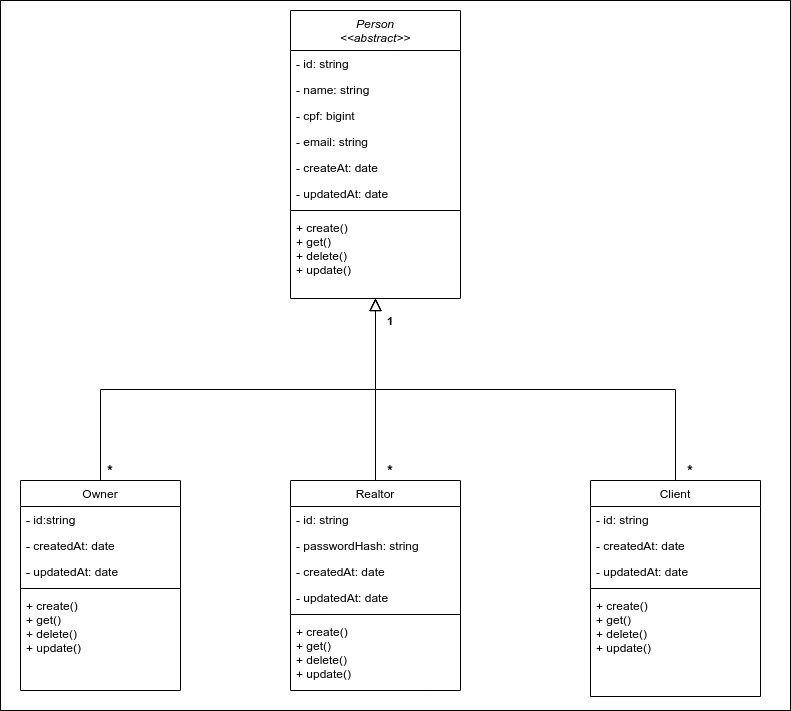

The diagram above was exported from draw.io. Its source (the exported page's mxGraphModel, read from the mxfile embedded in the PNG):
<mxGraphModel dx="2062" dy="778" grid="1" gridSize="10" guides="1" tooltips="1" connect="1" arrows="1" fold="1" page="1" pageScale="1" pageWidth="827" pageHeight="1169" math="0" shadow="0">
  <root>
    <mxCell id="WIyWlLk6GJQsqaUBKTNV-0" />
    <mxCell id="WIyWlLk6GJQsqaUBKTNV-1" parent="WIyWlLk6GJQsqaUBKTNV-0" />
    <mxCell id="GBzoELaHEMN9XnYKvXYo-0" value="" style="rounded=0;whiteSpace=wrap;html=1;" vertex="1" parent="WIyWlLk6GJQsqaUBKTNV-1">
      <mxGeometry x="10" y="50" width="790" height="710" as="geometry" />
    </mxCell>
    <mxCell id="zkfFHV4jXpPFQw0GAbJ--0" value="Person&#10;&lt;&lt;abstract&gt;&gt;" style="swimlane;fontStyle=2;align=center;verticalAlign=top;childLayout=stackLayout;horizontal=1;startSize=40;horizontalStack=0;resizeParent=1;resizeLast=0;collapsible=1;marginBottom=0;rounded=0;shadow=0;strokeWidth=1;" parent="WIyWlLk6GJQsqaUBKTNV-1" vertex="1">
      <mxGeometry x="300" y="60" width="170" height="288" as="geometry">
        <mxRectangle x="230" y="140" width="160" height="26" as="alternateBounds" />
      </mxGeometry>
    </mxCell>
    <mxCell id="zkfFHV4jXpPFQw0GAbJ--1" value="- id: string" style="text;align=left;verticalAlign=top;spacingLeft=4;spacingRight=4;overflow=hidden;rotatable=0;points=[[0,0.5],[1,0.5]];portConstraint=eastwest;" parent="zkfFHV4jXpPFQw0GAbJ--0" vertex="1">
      <mxGeometry y="40" width="170" height="26" as="geometry" />
    </mxCell>
    <mxCell id="vw0ezVk74gYoma2qkGVi-6" value="- name: string&#10;" style="text;align=left;verticalAlign=top;spacingLeft=4;spacingRight=4;overflow=hidden;rotatable=0;points=[[0,0.5],[1,0.5]];portConstraint=eastwest;" parent="zkfFHV4jXpPFQw0GAbJ--0" vertex="1">
      <mxGeometry y="66" width="170" height="26" as="geometry" />
    </mxCell>
    <mxCell id="zkfFHV4jXpPFQw0GAbJ--2" value="- cpf: bigint" style="text;align=left;verticalAlign=top;spacingLeft=4;spacingRight=4;overflow=hidden;rotatable=0;points=[[0,0.5],[1,0.5]];portConstraint=eastwest;rounded=0;shadow=0;html=0;" parent="zkfFHV4jXpPFQw0GAbJ--0" vertex="1">
      <mxGeometry y="92" width="170" height="26" as="geometry" />
    </mxCell>
    <mxCell id="zkfFHV4jXpPFQw0GAbJ--3" value="- email: string" style="text;align=left;verticalAlign=top;spacingLeft=4;spacingRight=4;overflow=hidden;rotatable=0;points=[[0,0.5],[1,0.5]];portConstraint=eastwest;rounded=0;shadow=0;html=0;" parent="zkfFHV4jXpPFQw0GAbJ--0" vertex="1">
      <mxGeometry y="118" width="170" height="26" as="geometry" />
    </mxCell>
    <mxCell id="Hew66N6QHyRDVc87t9TX-0" value="- createAt: date&#10;" style="text;align=left;verticalAlign=top;spacingLeft=4;spacingRight=4;overflow=hidden;rotatable=0;points=[[0,0.5],[1,0.5]];portConstraint=eastwest;rounded=0;shadow=0;html=0;" parent="zkfFHV4jXpPFQw0GAbJ--0" vertex="1">
      <mxGeometry y="144" width="170" height="26" as="geometry" />
    </mxCell>
    <mxCell id="Hew66N6QHyRDVc87t9TX-1" value="- updatedAt: date" style="text;align=left;verticalAlign=top;spacingLeft=4;spacingRight=4;overflow=hidden;rotatable=0;points=[[0,0.5],[1,0.5]];portConstraint=eastwest;rounded=0;shadow=0;html=0;" parent="zkfFHV4jXpPFQw0GAbJ--0" vertex="1">
      <mxGeometry y="170" width="170" height="26" as="geometry" />
    </mxCell>
    <mxCell id="zkfFHV4jXpPFQw0GAbJ--4" value="" style="line;html=1;strokeWidth=1;align=left;verticalAlign=middle;spacingTop=-1;spacingLeft=3;spacingRight=3;rotatable=0;labelPosition=right;points=[];portConstraint=eastwest;" parent="zkfFHV4jXpPFQw0GAbJ--0" vertex="1">
      <mxGeometry y="196" width="170" height="8" as="geometry" />
    </mxCell>
    <mxCell id="zkfFHV4jXpPFQw0GAbJ--5" value="+ create()&#10;+ get()&#10;+ delete()&#10;+ update()&#10;" style="text;align=left;verticalAlign=top;spacingLeft=4;spacingRight=4;overflow=hidden;rotatable=0;points=[[0,0.5],[1,0.5]];portConstraint=eastwest;" parent="zkfFHV4jXpPFQw0GAbJ--0" vertex="1">
      <mxGeometry y="204" width="170" height="78" as="geometry" />
    </mxCell>
    <mxCell id="zkfFHV4jXpPFQw0GAbJ--6" value="Owner" style="swimlane;fontStyle=0;align=center;verticalAlign=top;childLayout=stackLayout;horizontal=1;startSize=26;horizontalStack=0;resizeParent=1;resizeLast=0;collapsible=1;marginBottom=0;rounded=0;shadow=0;strokeWidth=1;" parent="WIyWlLk6GJQsqaUBKTNV-1" vertex="1">
      <mxGeometry x="30" y="530" width="160" height="210" as="geometry">
        <mxRectangle x="130" y="380" width="160" height="26" as="alternateBounds" />
      </mxGeometry>
    </mxCell>
    <mxCell id="vw0ezVk74gYoma2qkGVi-5" value="- id:string" style="text;align=left;verticalAlign=top;spacingLeft=4;spacingRight=4;overflow=hidden;rotatable=0;points=[[0,0.5],[1,0.5]];portConstraint=eastwest;" parent="zkfFHV4jXpPFQw0GAbJ--6" vertex="1">
      <mxGeometry y="26" width="160" height="26" as="geometry" />
    </mxCell>
    <mxCell id="zkfFHV4jXpPFQw0GAbJ--7" value="- createdAt: date" style="text;align=left;verticalAlign=top;spacingLeft=4;spacingRight=4;overflow=hidden;rotatable=0;points=[[0,0.5],[1,0.5]];portConstraint=eastwest;" parent="zkfFHV4jXpPFQw0GAbJ--6" vertex="1">
      <mxGeometry y="52" width="160" height="26" as="geometry" />
    </mxCell>
    <mxCell id="zkfFHV4jXpPFQw0GAbJ--8" value="- updatedAt: date" style="text;align=left;verticalAlign=top;spacingLeft=4;spacingRight=4;overflow=hidden;rotatable=0;points=[[0,0.5],[1,0.5]];portConstraint=eastwest;rounded=0;shadow=0;html=0;" parent="zkfFHV4jXpPFQw0GAbJ--6" vertex="1">
      <mxGeometry y="78" width="160" height="26" as="geometry" />
    </mxCell>
    <mxCell id="zkfFHV4jXpPFQw0GAbJ--9" value="" style="line;html=1;strokeWidth=1;align=left;verticalAlign=middle;spacingTop=-1;spacingLeft=3;spacingRight=3;rotatable=0;labelPosition=right;points=[];portConstraint=eastwest;" parent="zkfFHV4jXpPFQw0GAbJ--6" vertex="1">
      <mxGeometry y="104" width="160" height="8" as="geometry" />
    </mxCell>
    <mxCell id="zkfFHV4jXpPFQw0GAbJ--10" value="+ create()&#10;+ get()&#10;+ delete()&#10;+ update()&#10;" style="text;align=left;verticalAlign=top;spacingLeft=4;spacingRight=4;overflow=hidden;rotatable=0;points=[[0,0.5],[1,0.5]];portConstraint=eastwest;fontStyle=0" parent="zkfFHV4jXpPFQw0GAbJ--6" vertex="1">
      <mxGeometry y="112" width="160" height="78" as="geometry" />
    </mxCell>
    <mxCell id="zkfFHV4jXpPFQw0GAbJ--12" value="" style="endArrow=block;endSize=10;endFill=0;shadow=0;strokeWidth=1;rounded=0;edgeStyle=elbowEdgeStyle;elbow=vertical;" parent="WIyWlLk6GJQsqaUBKTNV-1" source="zkfFHV4jXpPFQw0GAbJ--6" target="zkfFHV4jXpPFQw0GAbJ--0" edge="1">
      <mxGeometry width="160" relative="1" as="geometry">
        <mxPoint x="200" y="203" as="sourcePoint" />
        <mxPoint x="200" y="203" as="targetPoint" />
      </mxGeometry>
    </mxCell>
    <mxCell id="zkfFHV4jXpPFQw0GAbJ--16" value="" style="endArrow=block;endSize=10;endFill=0;shadow=0;strokeWidth=1;rounded=0;edgeStyle=elbowEdgeStyle;elbow=vertical;" parent="WIyWlLk6GJQsqaUBKTNV-1" source="Hew66N6QHyRDVc87t9TX-12" target="zkfFHV4jXpPFQw0GAbJ--0" edge="1">
      <mxGeometry width="160" relative="1" as="geometry">
        <mxPoint x="680" y="530" as="sourcePoint" />
        <mxPoint x="310" y="271" as="targetPoint" />
      </mxGeometry>
    </mxCell>
    <mxCell id="Hew66N6QHyRDVc87t9TX-2" value="Realtor" style="swimlane;fontStyle=0;align=center;verticalAlign=top;childLayout=stackLayout;horizontal=1;startSize=26;horizontalStack=0;resizeParent=1;resizeParentMax=0;resizeLast=0;collapsible=1;marginBottom=0;" parent="WIyWlLk6GJQsqaUBKTNV-1" vertex="1">
      <mxGeometry x="300" y="530" width="170" height="210" as="geometry" />
    </mxCell>
    <mxCell id="Hew66N6QHyRDVc87t9TX-3" value="- id: string&#10;" style="text;strokeColor=none;fillColor=none;align=left;verticalAlign=top;spacingLeft=4;spacingRight=4;overflow=hidden;rotatable=0;points=[[0,0.5],[1,0.5]];portConstraint=eastwest;" parent="Hew66N6QHyRDVc87t9TX-2" vertex="1">
      <mxGeometry y="26" width="170" height="26" as="geometry" />
    </mxCell>
    <mxCell id="vw0ezVk74gYoma2qkGVi-2" value="- passwordHash: string&#10;" style="text;strokeColor=none;fillColor=none;align=left;verticalAlign=top;spacingLeft=4;spacingRight=4;overflow=hidden;rotatable=0;points=[[0,0.5],[1,0.5]];portConstraint=eastwest;" parent="Hew66N6QHyRDVc87t9TX-2" vertex="1">
      <mxGeometry y="52" width="170" height="26" as="geometry" />
    </mxCell>
    <mxCell id="Hew66N6QHyRDVc87t9TX-8" value="- createdAt: date" style="text;strokeColor=none;fillColor=none;align=left;verticalAlign=top;spacingLeft=4;spacingRight=4;overflow=hidden;rotatable=0;points=[[0,0.5],[1,0.5]];portConstraint=eastwest;" parent="Hew66N6QHyRDVc87t9TX-2" vertex="1">
      <mxGeometry y="78" width="170" height="26" as="geometry" />
    </mxCell>
    <mxCell id="Hew66N6QHyRDVc87t9TX-9" value="- updatedAt: date" style="text;strokeColor=none;fillColor=none;align=left;verticalAlign=top;spacingLeft=4;spacingRight=4;overflow=hidden;rotatable=0;points=[[0,0.5],[1,0.5]];portConstraint=eastwest;" parent="Hew66N6QHyRDVc87t9TX-2" vertex="1">
      <mxGeometry y="104" width="170" height="26" as="geometry" />
    </mxCell>
    <mxCell id="Hew66N6QHyRDVc87t9TX-4" value="" style="line;strokeWidth=1;fillColor=none;align=left;verticalAlign=middle;spacingTop=-1;spacingLeft=3;spacingRight=3;rotatable=0;labelPosition=right;points=[];portConstraint=eastwest;" parent="Hew66N6QHyRDVc87t9TX-2" vertex="1">
      <mxGeometry y="130" width="170" height="8" as="geometry" />
    </mxCell>
    <mxCell id="Hew66N6QHyRDVc87t9TX-5" value="+ create()&#10;+ get()&#10;+ delete()&#10;+ update()&#10;" style="text;strokeColor=none;fillColor=none;align=left;verticalAlign=top;spacingLeft=4;spacingRight=4;overflow=hidden;rotatable=0;points=[[0,0.5],[1,0.5]];portConstraint=eastwest;" parent="Hew66N6QHyRDVc87t9TX-2" vertex="1">
      <mxGeometry y="138" width="170" height="72" as="geometry" />
    </mxCell>
    <mxCell id="Hew66N6QHyRDVc87t9TX-7" value="" style="endArrow=block;endSize=10;endFill=0;shadow=0;strokeWidth=1;rounded=0;edgeStyle=elbowEdgeStyle;elbow=vertical;entryX=0.5;entryY=1;entryDx=0;entryDy=0;" parent="WIyWlLk6GJQsqaUBKTNV-1" source="Hew66N6QHyRDVc87t9TX-2" target="zkfFHV4jXpPFQw0GAbJ--0" edge="1">
      <mxGeometry width="160" relative="1" as="geometry">
        <mxPoint x="675" y="515" as="sourcePoint" />
        <mxPoint x="420" y="360" as="targetPoint" />
      </mxGeometry>
    </mxCell>
    <mxCell id="Hew66N6QHyRDVc87t9TX-12" value="Client&#10;" style="swimlane;fontStyle=0;align=center;verticalAlign=top;childLayout=stackLayout;horizontal=1;startSize=26;horizontalStack=0;resizeParent=1;resizeParentMax=0;resizeLast=0;collapsible=1;marginBottom=0;" parent="WIyWlLk6GJQsqaUBKTNV-1" vertex="1">
      <mxGeometry x="600" y="530" width="170" height="216" as="geometry" />
    </mxCell>
    <mxCell id="vw0ezVk74gYoma2qkGVi-8" value="- id: string" style="text;strokeColor=none;fillColor=none;align=left;verticalAlign=top;spacingLeft=4;spacingRight=4;overflow=hidden;rotatable=0;points=[[0,0.5],[1,0.5]];portConstraint=eastwest;" parent="Hew66N6QHyRDVc87t9TX-12" vertex="1">
      <mxGeometry y="26" width="170" height="26" as="geometry" />
    </mxCell>
    <mxCell id="Hew66N6QHyRDVc87t9TX-14" value="- createdAt: date" style="text;strokeColor=none;fillColor=none;align=left;verticalAlign=top;spacingLeft=4;spacingRight=4;overflow=hidden;rotatable=0;points=[[0,0.5],[1,0.5]];portConstraint=eastwest;" parent="Hew66N6QHyRDVc87t9TX-12" vertex="1">
      <mxGeometry y="52" width="170" height="26" as="geometry" />
    </mxCell>
    <mxCell id="Hew66N6QHyRDVc87t9TX-15" value="- updatedAt: date&#10;" style="text;strokeColor=none;fillColor=none;align=left;verticalAlign=top;spacingLeft=4;spacingRight=4;overflow=hidden;rotatable=0;points=[[0,0.5],[1,0.5]];portConstraint=eastwest;" parent="Hew66N6QHyRDVc87t9TX-12" vertex="1">
      <mxGeometry y="78" width="170" height="26" as="geometry" />
    </mxCell>
    <mxCell id="Hew66N6QHyRDVc87t9TX-16" value="" style="line;strokeWidth=1;fillColor=none;align=left;verticalAlign=middle;spacingTop=-1;spacingLeft=3;spacingRight=3;rotatable=0;labelPosition=right;points=[];portConstraint=eastwest;" parent="Hew66N6QHyRDVc87t9TX-12" vertex="1">
      <mxGeometry y="104" width="170" height="8" as="geometry" />
    </mxCell>
    <mxCell id="Hew66N6QHyRDVc87t9TX-17" value="+ create()&#10;+ get()&#10;+ delete()&#10;+ update()&#10;" style="text;strokeColor=none;fillColor=none;align=left;verticalAlign=top;spacingLeft=4;spacingRight=4;overflow=hidden;rotatable=0;points=[[0,0.5],[1,0.5]];portConstraint=eastwest;" parent="Hew66N6QHyRDVc87t9TX-12" vertex="1">
      <mxGeometry y="112" width="170" height="104" as="geometry" />
    </mxCell>
    <mxCell id="vw0ezVk74gYoma2qkGVi-9" value="&lt;b&gt;1&lt;/b&gt;" style="text;html=1;strokeColor=none;fillColor=none;align=center;verticalAlign=middle;whiteSpace=wrap;rounded=0;" parent="WIyWlLk6GJQsqaUBKTNV-1" vertex="1">
      <mxGeometry x="380" y="360" width="40" height="20" as="geometry" />
    </mxCell>
    <mxCell id="vw0ezVk74gYoma2qkGVi-11" value="&lt;b&gt;&lt;font style=&quot;font-size: 14px&quot;&gt;*&lt;/font&gt;&lt;/b&gt;" style="text;html=1;strokeColor=none;fillColor=none;align=center;verticalAlign=middle;whiteSpace=wrap;rounded=0;" parent="WIyWlLk6GJQsqaUBKTNV-1" vertex="1">
      <mxGeometry x="100" y="510" width="40" height="20" as="geometry" />
    </mxCell>
    <mxCell id="vw0ezVk74gYoma2qkGVi-12" value="&lt;b&gt;&lt;font style=&quot;font-size: 14px&quot;&gt;*&lt;/font&gt;&lt;/b&gt;" style="text;html=1;strokeColor=none;fillColor=none;align=center;verticalAlign=middle;whiteSpace=wrap;rounded=0;" parent="WIyWlLk6GJQsqaUBKTNV-1" vertex="1">
      <mxGeometry x="380" y="510" width="40" height="20" as="geometry" />
    </mxCell>
    <mxCell id="vw0ezVk74gYoma2qkGVi-13" value="&lt;b&gt;&lt;font style=&quot;font-size: 14px&quot;&gt;*&lt;/font&gt;&lt;/b&gt;" style="text;html=1;strokeColor=none;fillColor=none;align=center;verticalAlign=middle;whiteSpace=wrap;rounded=0;" parent="WIyWlLk6GJQsqaUBKTNV-1" vertex="1">
      <mxGeometry x="680" y="510" width="40" height="20" as="geometry" />
    </mxCell>
  </root>
</mxGraphModel>